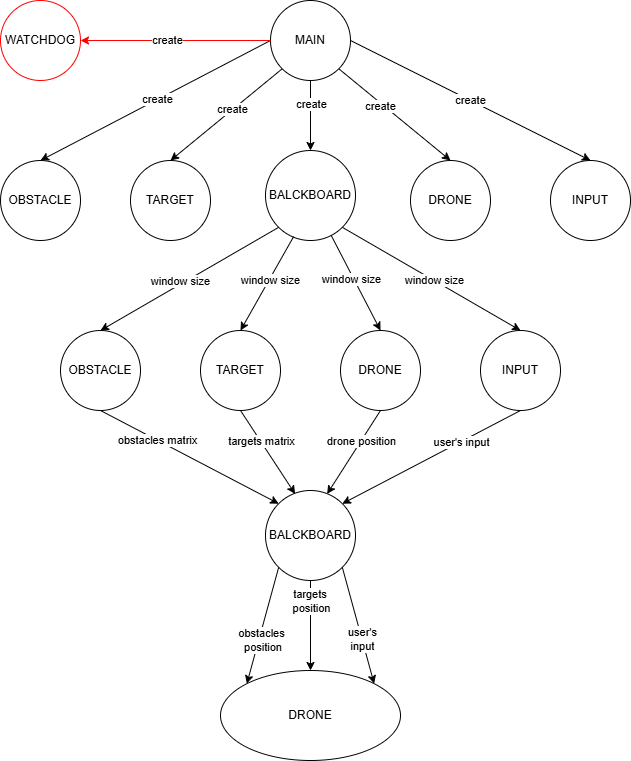

The diagram above was exported from draw.io. Its source (the exported page's mxGraphModel, read from the mxfile embedded in the PNG):
<mxGraphModel dx="1491" dy="650" grid="1" gridSize="10" guides="1" tooltips="1" connect="1" arrows="1" fold="1" page="1" pageScale="1" pageWidth="827" pageHeight="1169" math="0" shadow="0">
  <root>
    <mxCell id="0" />
    <mxCell id="1" parent="0" />
    <mxCell id="vctmco9RVuZ5EBJM_Az_-2" parent="1" style="ellipse;whiteSpace=wrap;html=1;aspect=fixed;" value="TARGET" vertex="1">
      <mxGeometry height="80" width="80" x="220" y="560" as="geometry" />
    </mxCell>
    <mxCell id="vctmco9RVuZ5EBJM_Az_-3" parent="1" style="ellipse;whiteSpace=wrap;html=1;aspect=fixed;" value="BALCKBOARD" vertex="1">
      <mxGeometry height="90" width="90" x="355" y="550" as="geometry" />
    </mxCell>
    <mxCell id="vctmco9RVuZ5EBJM_Az_-5" parent="1" style="ellipse;whiteSpace=wrap;html=1;aspect=fixed;" value="INPUT" vertex="1">
      <mxGeometry height="80" width="80" x="640" y="560" as="geometry" />
    </mxCell>
    <mxCell id="vctmco9RVuZ5EBJM_Az_-8" edge="1" parent="1" source="vctmco9RVuZ5EBJM_Az_-17" style="endArrow=classic;html=1;rounded=0;exitX=1;exitY=0.5;exitDx=0;exitDy=0;entryX=0.5;entryY=0;entryDx=0;entryDy=0;" target="vctmco9RVuZ5EBJM_Az_-5" value="">
      <mxGeometry height="50" relative="1" width="50" as="geometry">
        <mxPoint x="560" y="180" as="sourcePoint" />
        <mxPoint x="620" y="510" as="targetPoint" />
      </mxGeometry>
    </mxCell>
    <mxCell id="vctmco9RVuZ5EBJM_Az_-39" connectable="0" parent="vctmco9RVuZ5EBJM_Az_-8" style="edgeLabel;html=1;align=center;verticalAlign=middle;resizable=0;points=[];" value="create" vertex="1">
      <mxGeometry relative="1" x="-0.091" y="4" as="geometry">
        <mxPoint x="9" y="9" as="offset" />
      </mxGeometry>
    </mxCell>
    <mxCell id="vctmco9RVuZ5EBJM_Az_-9" edge="1" parent="1" source="vctmco9RVuZ5EBJM_Az_-17" style="endArrow=classic;html=1;rounded=0;exitX=1;exitY=1;exitDx=0;exitDy=0;entryX=0.5;entryY=0;entryDx=0;entryDy=0;" target="vctmco9RVuZ5EBJM_Az_-20" value="">
      <mxGeometry height="50" relative="1" width="50" as="geometry">
        <mxPoint x="390" y="260" as="sourcePoint" />
        <mxPoint x="550" y="460" as="targetPoint" />
      </mxGeometry>
    </mxCell>
    <mxCell id="vctmco9RVuZ5EBJM_Az_-38" connectable="0" parent="vctmco9RVuZ5EBJM_Az_-9" style="edgeLabel;html=1;align=center;verticalAlign=middle;resizable=0;points=[];" value="create" vertex="1">
      <mxGeometry relative="1" x="-0.2088" y="-1" as="geometry">
        <mxPoint x="-2" as="offset" />
      </mxGeometry>
    </mxCell>
    <mxCell id="vctmco9RVuZ5EBJM_Az_-10" edge="1" parent="1" source="vctmco9RVuZ5EBJM_Az_-17" style="endArrow=classic;html=1;rounded=0;exitX=0;exitY=0.5;exitDx=0;exitDy=0;entryX=0.5;entryY=0;entryDx=0;entryDy=0;" target="vctmco9RVuZ5EBJM_Az_-33" value="">
      <mxGeometry height="50" relative="1" width="50" as="geometry">
        <mxPoint x="212.81076638890045" y="517.678547852221" as="sourcePoint" />
        <mxPoint x="156.81980515339478" y="533.1801948466052" as="targetPoint" />
      </mxGeometry>
    </mxCell>
    <mxCell id="vctmco9RVuZ5EBJM_Az_-41" connectable="0" parent="vctmco9RVuZ5EBJM_Az_-10" style="edgeLabel;html=1;align=center;verticalAlign=middle;resizable=0;points=[];" value="create" vertex="1">
      <mxGeometry relative="1" x="-0.0161" y="-1" as="geometry">
        <mxPoint as="offset" />
      </mxGeometry>
    </mxCell>
    <mxCell id="vctmco9RVuZ5EBJM_Az_-11" edge="1" parent="1" source="vctmco9RVuZ5EBJM_Az_-17" style="endArrow=classic;html=1;rounded=0;exitX=0;exitY=1;exitDx=0;exitDy=0;entryX=0.5;entryY=0;entryDx=0;entryDy=0;" target="vctmco9RVuZ5EBJM_Az_-2" value="">
      <mxGeometry height="50" relative="1" width="50" as="geometry">
        <mxPoint x="298.78679656440363" y="526.2132034355964" as="sourcePoint" />
        <mxPoint x="340" y="640" as="targetPoint" />
      </mxGeometry>
    </mxCell>
    <mxCell id="vctmco9RVuZ5EBJM_Az_-40" connectable="0" parent="vctmco9RVuZ5EBJM_Az_-11" style="edgeLabel;html=1;align=center;verticalAlign=middle;resizable=0;points=[];" value="create" vertex="1">
      <mxGeometry relative="1" x="-0.112" y="-1" as="geometry">
        <mxPoint as="offset" />
      </mxGeometry>
    </mxCell>
    <mxCell id="vctmco9RVuZ5EBJM_Az_-12" edge="1" parent="1" source="vctmco9RVuZ5EBJM_Az_-17" style="endArrow=classic;html=1;rounded=0;exitX=0.5;exitY=1;exitDx=0;exitDy=0;entryX=0.5;entryY=0;entryDx=0;entryDy=0;" target="vctmco9RVuZ5EBJM_Az_-3" value="">
      <mxGeometry height="50" relative="1" width="50" as="geometry">
        <mxPoint x="390" y="260" as="sourcePoint" />
        <mxPoint x="430" y="580" as="targetPoint" />
      </mxGeometry>
    </mxCell>
    <mxCell id="vctmco9RVuZ5EBJM_Az_-37" connectable="0" parent="vctmco9RVuZ5EBJM_Az_-12" style="edgeLabel;html=1;align=center;verticalAlign=middle;resizable=0;points=[];" value="create" vertex="1">
      <mxGeometry relative="1" x="-0.3403" y="2" as="geometry">
        <mxPoint x="-2" as="offset" />
      </mxGeometry>
    </mxCell>
    <mxCell id="vctmco9RVuZ5EBJM_Az_-17" parent="1" style="ellipse;whiteSpace=wrap;html=1;aspect=fixed;" value="MAIN" vertex="1">
      <mxGeometry height="80" width="80" x="360" y="400" as="geometry" />
    </mxCell>
    <mxCell id="vctmco9RVuZ5EBJM_Az_-20" parent="1" style="ellipse;whiteSpace=wrap;html=1;aspect=fixed;" value="DRONE" vertex="1">
      <mxGeometry height="80" width="80" x="500" y="560" as="geometry" />
    </mxCell>
    <mxCell id="vctmco9RVuZ5EBJM_Az_-33" parent="1" style="ellipse;whiteSpace=wrap;html=1;aspect=fixed;" value="OBSTACLE" vertex="1">
      <mxGeometry height="80" width="80" x="90" y="560" as="geometry" />
    </mxCell>
    <mxCell id="vctmco9RVuZ5EBJM_Az_-42" parent="1" style="ellipse;whiteSpace=wrap;html=1;aspect=fixed;" value="OBSTACLE" vertex="1">
      <mxGeometry height="80" width="80" x="150" y="730" as="geometry" />
    </mxCell>
    <mxCell id="vctmco9RVuZ5EBJM_Az_-43" parent="1" style="ellipse;whiteSpace=wrap;html=1;aspect=fixed;" value="TARGET" vertex="1">
      <mxGeometry height="80" width="80" x="290" y="730" as="geometry" />
    </mxCell>
    <mxCell id="vctmco9RVuZ5EBJM_Az_-44" parent="1" style="ellipse;whiteSpace=wrap;html=1;aspect=fixed;" value="DRONE" vertex="1">
      <mxGeometry height="80" width="80" x="430" y="730" as="geometry" />
    </mxCell>
    <mxCell id="vctmco9RVuZ5EBJM_Az_-45" parent="1" style="ellipse;whiteSpace=wrap;html=1;aspect=fixed;" value="INPUT" vertex="1">
      <mxGeometry height="80" width="80" x="570" y="730" as="geometry" />
    </mxCell>
    <mxCell id="vctmco9RVuZ5EBJM_Az_-46" edge="1" parent="1" source="vctmco9RVuZ5EBJM_Az_-3" style="endArrow=classic;html=1;rounded=0;exitX=0;exitY=1;exitDx=0;exitDy=0;entryX=0.5;entryY=0;entryDx=0;entryDy=0;" target="vctmco9RVuZ5EBJM_Az_-42" value="">
      <mxGeometry height="50" relative="1" width="50" as="geometry">
        <mxPoint x="390" y="660" as="sourcePoint" />
        <mxPoint x="440" y="610" as="targetPoint" />
      </mxGeometry>
    </mxCell>
    <mxCell id="vctmco9RVuZ5EBJM_Az_-50" connectable="0" parent="vctmco9RVuZ5EBJM_Az_-46" style="edgeLabel;html=1;align=center;verticalAlign=middle;resizable=0;points=[];" value="window size" vertex="1">
      <mxGeometry relative="1" x="0.0528" as="geometry">
        <mxPoint x="-5" as="offset" />
      </mxGeometry>
    </mxCell>
    <mxCell id="vctmco9RVuZ5EBJM_Az_-47" edge="1" parent="1" source="vctmco9RVuZ5EBJM_Az_-3" style="endArrow=classic;html=1;rounded=0;exitX=0.313;exitY=0.956;exitDx=0;exitDy=0;exitPerimeter=0;entryX=0.5;entryY=0;entryDx=0;entryDy=0;" target="vctmco9RVuZ5EBJM_Az_-43" value="">
      <mxGeometry height="50" relative="1" width="50" as="geometry">
        <mxPoint x="390" y="660" as="sourcePoint" />
        <mxPoint x="440" y="610" as="targetPoint" />
      </mxGeometry>
    </mxCell>
    <mxCell id="vctmco9RVuZ5EBJM_Az_-51" connectable="0" parent="vctmco9RVuZ5EBJM_Az_-47" style="edgeLabel;html=1;align=center;verticalAlign=middle;resizable=0;points=[];" value="window size" vertex="1">
      <mxGeometry relative="1" x="-0.0796" as="geometry">
        <mxPoint x="1" as="offset" />
      </mxGeometry>
    </mxCell>
    <mxCell id="vctmco9RVuZ5EBJM_Az_-48" edge="1" parent="1" source="vctmco9RVuZ5EBJM_Az_-3" style="endArrow=classic;html=1;rounded=0;entryX=0.5;entryY=0;entryDx=0;entryDy=0;" target="vctmco9RVuZ5EBJM_Az_-44" value="">
      <mxGeometry height="50" relative="1" width="50" as="geometry">
        <mxPoint x="390" y="660" as="sourcePoint" />
        <mxPoint x="440" y="610" as="targetPoint" />
      </mxGeometry>
    </mxCell>
    <mxCell id="vctmco9RVuZ5EBJM_Az_-52" connectable="0" parent="vctmco9RVuZ5EBJM_Az_-48" style="edgeLabel;html=1;align=center;verticalAlign=middle;resizable=0;points=[];" value="window size" vertex="1">
      <mxGeometry relative="1" x="-0.099" y="-3" as="geometry">
        <mxPoint as="offset" />
      </mxGeometry>
    </mxCell>
    <mxCell id="vctmco9RVuZ5EBJM_Az_-49" edge="1" parent="1" source="vctmco9RVuZ5EBJM_Az_-3" style="endArrow=classic;html=1;rounded=0;entryX=0.5;entryY=0;entryDx=0;entryDy=0;exitX=1;exitY=1;exitDx=0;exitDy=0;" target="vctmco9RVuZ5EBJM_Az_-45" value="">
      <mxGeometry height="50" relative="1" width="50" as="geometry">
        <mxPoint x="390" y="660" as="sourcePoint" />
        <mxPoint x="440" y="610" as="targetPoint" />
      </mxGeometry>
    </mxCell>
    <mxCell id="vctmco9RVuZ5EBJM_Az_-54" connectable="0" parent="vctmco9RVuZ5EBJM_Az_-49" style="edgeLabel;html=1;align=center;verticalAlign=middle;resizable=0;points=[];" value="window size" vertex="1">
      <mxGeometry relative="1" x="0.0288" as="geometry">
        <mxPoint as="offset" />
      </mxGeometry>
    </mxCell>
    <mxCell id="vctmco9RVuZ5EBJM_Az_-55" parent="1" style="ellipse;whiteSpace=wrap;html=1;aspect=fixed;" value="BALCKBOARD" vertex="1">
      <mxGeometry height="90" width="90" x="355" y="890" as="geometry" />
    </mxCell>
    <mxCell id="vctmco9RVuZ5EBJM_Az_-56" edge="1" parent="1" source="vctmco9RVuZ5EBJM_Az_-42" style="endArrow=classic;html=1;rounded=0;exitX=0.5;exitY=1;exitDx=0;exitDy=0;entryX=0;entryY=0;entryDx=0;entryDy=0;" target="vctmco9RVuZ5EBJM_Az_-55" value="">
      <mxGeometry height="50" relative="1" width="50" as="geometry">
        <mxPoint x="390" y="860" as="sourcePoint" />
        <mxPoint x="440" y="810" as="targetPoint" />
      </mxGeometry>
    </mxCell>
    <mxCell id="vctmco9RVuZ5EBJM_Az_-60" connectable="0" parent="vctmco9RVuZ5EBJM_Az_-56" style="edgeLabel;html=1;align=center;verticalAlign=middle;resizable=0;points=[];" value="obstacles matrix" vertex="1">
      <mxGeometry relative="1" x="-0.3691" as="geometry">
        <mxPoint x="1" as="offset" />
      </mxGeometry>
    </mxCell>
    <mxCell id="vctmco9RVuZ5EBJM_Az_-57" edge="1" parent="1" source="vctmco9RVuZ5EBJM_Az_-43" style="endArrow=classic;html=1;rounded=0;exitX=0.5;exitY=1;exitDx=0;exitDy=0;entryX=0.329;entryY=0.038;entryDx=0;entryDy=0;entryPerimeter=0;" target="vctmco9RVuZ5EBJM_Az_-55" value="">
      <mxGeometry height="50" relative="1" width="50" as="geometry">
        <mxPoint x="390" y="860" as="sourcePoint" />
        <mxPoint x="440" y="810" as="targetPoint" />
      </mxGeometry>
    </mxCell>
    <mxCell id="vctmco9RVuZ5EBJM_Az_-61" connectable="0" parent="vctmco9RVuZ5EBJM_Az_-57" style="edgeLabel;html=1;align=center;verticalAlign=middle;resizable=0;points=[];" value="targets matrix" vertex="1">
      <mxGeometry relative="1" x="-0.2713" y="1" as="geometry">
        <mxPoint y="1" as="offset" />
      </mxGeometry>
    </mxCell>
    <mxCell id="vctmco9RVuZ5EBJM_Az_-58" edge="1" parent="1" source="vctmco9RVuZ5EBJM_Az_-44" style="endArrow=classic;html=1;rounded=0;entryX=0.685;entryY=0.038;entryDx=0;entryDy=0;entryPerimeter=0;exitX=0.5;exitY=1;exitDx=0;exitDy=0;" target="vctmco9RVuZ5EBJM_Az_-55" value="">
      <mxGeometry height="50" relative="1" width="50" as="geometry">
        <mxPoint x="390" y="860" as="sourcePoint" />
        <mxPoint x="440" y="810" as="targetPoint" />
      </mxGeometry>
    </mxCell>
    <mxCell id="vctmco9RVuZ5EBJM_Az_-63" connectable="0" parent="vctmco9RVuZ5EBJM_Az_-58" style="edgeLabel;html=1;align=center;verticalAlign=middle;resizable=0;points=[];" value="drone position" vertex="1">
      <mxGeometry relative="1" x="-0.2852" y="1" as="geometry">
        <mxPoint x="-1" as="offset" />
      </mxGeometry>
    </mxCell>
    <mxCell id="vctmco9RVuZ5EBJM_Az_-59" edge="1" parent="1" source="vctmco9RVuZ5EBJM_Az_-45" style="endArrow=classic;html=1;rounded=0;entryX=1;entryY=0;entryDx=0;entryDy=0;exitX=0.5;exitY=1;exitDx=0;exitDy=0;" target="vctmco9RVuZ5EBJM_Az_-55" value="">
      <mxGeometry height="50" relative="1" width="50" as="geometry">
        <mxPoint x="390" y="860" as="sourcePoint" />
        <mxPoint x="440" y="810" as="targetPoint" />
      </mxGeometry>
    </mxCell>
    <mxCell id="vctmco9RVuZ5EBJM_Az_-64" connectable="0" parent="vctmco9RVuZ5EBJM_Az_-59" style="edgeLabel;html=1;align=center;verticalAlign=middle;resizable=0;points=[];" value="user's input" vertex="1">
      <mxGeometry relative="1" x="-0.331" as="geometry">
        <mxPoint as="offset" />
      </mxGeometry>
    </mxCell>
    <mxCell id="AOWV2ZWFK_mpaFlge78M-2" edge="1" parent="1" source="vctmco9RVuZ5EBJM_Az_-55" style="endArrow=classic;html=1;rounded=0;exitX=0;exitY=1;exitDx=0;exitDy=0;entryX=0;entryY=0;entryDx=0;entryDy=0;" target="AOWV2ZWFK_mpaFlge78M-7" value="">
      <mxGeometry height="50" relative="1" width="50" as="geometry">
        <mxPoint x="390" y="1060" as="sourcePoint" />
        <mxPoint x="370" y="1072" as="targetPoint" />
      </mxGeometry>
    </mxCell>
    <mxCell id="AOWV2ZWFK_mpaFlge78M-10" connectable="0" parent="AOWV2ZWFK_mpaFlge78M-2" style="edgeLabel;html=1;align=center;verticalAlign=middle;resizable=0;points=[];" value="obstacles&lt;div&gt;&amp;nbsp;position&lt;/div&gt;" vertex="1">
      <mxGeometry relative="1" x="0.3777" y="-1" as="geometry">
        <mxPoint x="5" y="-7" as="offset" />
      </mxGeometry>
    </mxCell>
    <mxCell id="AOWV2ZWFK_mpaFlge78M-3" edge="1" parent="1" source="vctmco9RVuZ5EBJM_Az_-55" style="endArrow=classic;html=1;rounded=0;exitX=0.5;exitY=1;exitDx=0;exitDy=0;entryX=0.5;entryY=0;entryDx=0;entryDy=0;" target="AOWV2ZWFK_mpaFlge78M-7" value="">
      <mxGeometry height="50" relative="1" width="50" as="geometry">
        <mxPoint x="390" y="1060" as="sourcePoint" />
        <mxPoint x="372" y="1073" as="targetPoint" />
      </mxGeometry>
    </mxCell>
    <mxCell id="AOWV2ZWFK_mpaFlge78M-11" connectable="0" parent="AOWV2ZWFK_mpaFlge78M-3" style="edgeLabel;html=1;align=center;verticalAlign=middle;resizable=0;points=[];" value="targets&amp;nbsp;&lt;div&gt;position&lt;/div&gt;" vertex="1">
      <mxGeometry relative="1" x="-0.4778" y="2" as="geometry">
        <mxPoint x="-2" y="-3" as="offset" />
      </mxGeometry>
    </mxCell>
    <mxCell id="AOWV2ZWFK_mpaFlge78M-4" edge="1" parent="1" source="vctmco9RVuZ5EBJM_Az_-55" style="endArrow=classic;html=1;rounded=0;exitX=1;exitY=1;exitDx=0;exitDy=0;entryX=1;entryY=0;entryDx=0;entryDy=0;" target="AOWV2ZWFK_mpaFlge78M-7" value="">
      <mxGeometry height="50" relative="1" width="50" as="geometry">
        <mxPoint x="390" y="1060" as="sourcePoint" />
        <mxPoint x="410" y="1060" as="targetPoint" />
      </mxGeometry>
    </mxCell>
    <mxCell id="AOWV2ZWFK_mpaFlge78M-12" connectable="0" parent="AOWV2ZWFK_mpaFlge78M-4" style="edgeLabel;html=1;align=center;verticalAlign=middle;resizable=0;points=[];" value="user's&lt;div&gt;input&lt;/div&gt;" vertex="1">
      <mxGeometry relative="1" x="0.2349" as="geometry">
        <mxPoint as="offset" />
      </mxGeometry>
    </mxCell>
    <mxCell id="AOWV2ZWFK_mpaFlge78M-7" parent="1" style="ellipse;whiteSpace=wrap;html=1;" value="DRONE" vertex="1">
      <mxGeometry height="90" width="180" x="310" y="1070" as="geometry" />
    </mxCell>
    <mxCell id="VAzo9H9ciMVIRRTE2Ke6-1" parent="1" style="ellipse;whiteSpace=wrap;html=1;aspect=fixed;strokeColor=#FF0000;" value="WATCHDOG" vertex="1">
      <mxGeometry height="80" width="80" x="90" y="400" as="geometry" />
    </mxCell>
    <mxCell id="VAzo9H9ciMVIRRTE2Ke6-2" edge="1" parent="1" source="vctmco9RVuZ5EBJM_Az_-17" style="endArrow=classic;html=1;rounded=0;exitX=0;exitY=0.5;exitDx=0;exitDy=0;strokeColor=#FF0000;" target="VAzo9H9ciMVIRRTE2Ke6-1" value="">
      <mxGeometry height="50" relative="1" width="50" as="geometry">
        <mxPoint x="390" y="600" as="sourcePoint" />
        <mxPoint x="440" y="550" as="targetPoint" />
      </mxGeometry>
    </mxCell>
    <mxCell id="VAzo9H9ciMVIRRTE2Ke6-3" connectable="0" parent="VAzo9H9ciMVIRRTE2Ke6-2" style="edgeLabel;html=1;align=center;verticalAlign=middle;resizable=0;points=[];" value="create" vertex="1">
      <mxGeometry relative="1" x="0.0919" y="-1" as="geometry">
        <mxPoint as="offset" />
      </mxGeometry>
    </mxCell>
  </root>
</mxGraphModel>